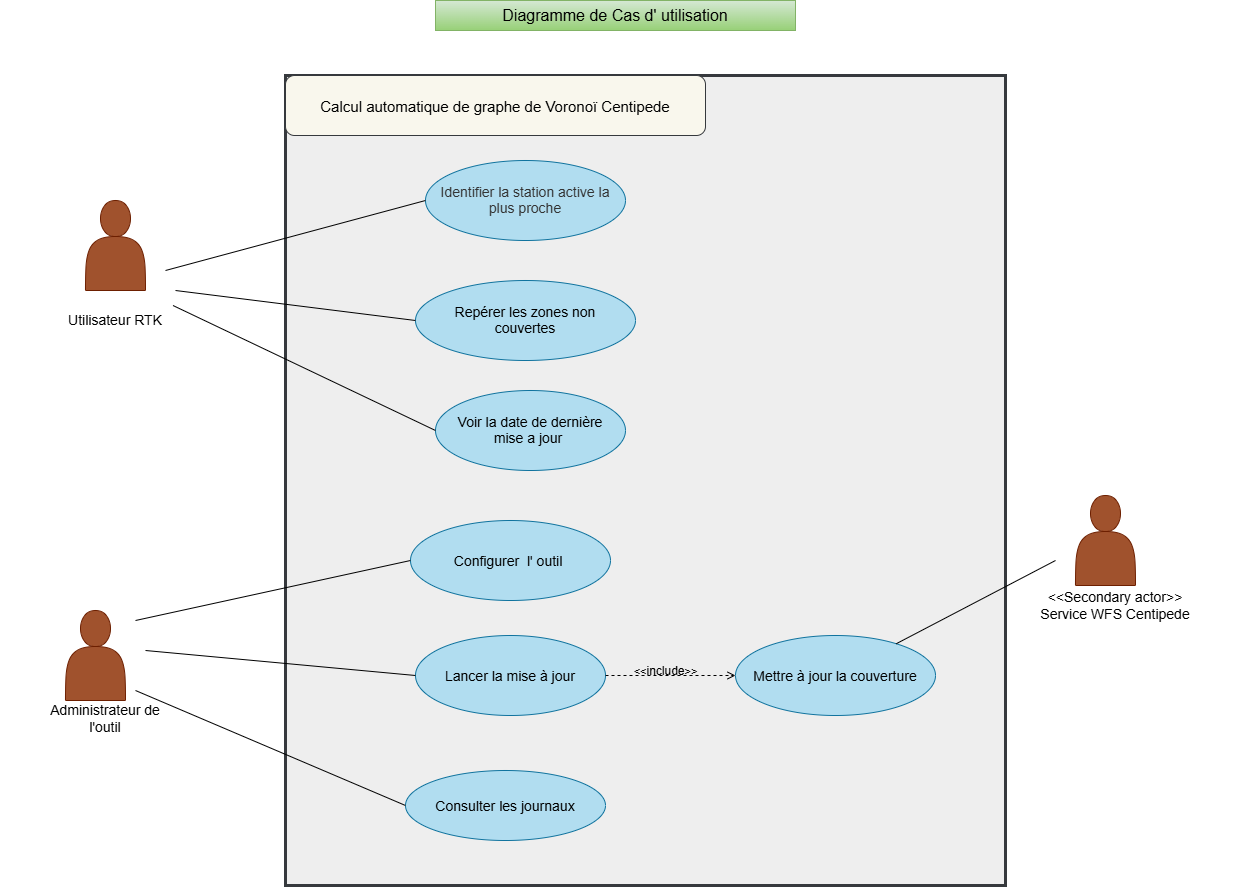

The diagram above was exported from draw.io. Its source (the exported page's mxGraphModel, read from the mxfile embedded in the PNG):
<mxGraphModel dx="1461" dy="856" grid="1" gridSize="10" guides="1" tooltips="1" connect="1" arrows="1" fold="1" page="1" pageScale="1" pageWidth="827" pageHeight="1169" math="0" shadow="0">
  <root>
    <mxCell id="0" />
    <mxCell id="1" parent="0" />
    <mxCell id="yWDHIQ3LxvFef5mNc7bQ-2" parent="1" style="rounded=0;whiteSpace=wrap;html=1;rotation=90;strokeColor=#36393d;strokeWidth=3;fillColor=#eeeeee;" value="&lt;span style=&quot;color: rgba(0, 0, 0, 0); font-family: monospace; font-size: 1px; text-align: start; white-space: nowrap;&quot;&gt;%3CmxGraphModel%3E%3Croot%3E%3CmxCell%20id%3D%220%22%2F%3E%3CmxCell%20id%3D%221%22%20parent%3D%220%22%2F%3E%3CmxCell%20id%3D%222%22%20parent%3D%221%22%20style%3D%22ellipse%3BwhiteSpace%3Dwrap%3Bhtml%3D1%3BshapeInside%3D1%3BfillColor%3D%23dae8fc%3BstrokeColor%3D%236c8ebf%3B%22%20value%3D%22Configurer%20et%20surveiller%20l'%20outil%26amp%3Bnbsp%3B%22%20vertex%3D%221%22%3E%3CmxGeometry%20height%3D%2255%22%20width%3D%22190%22%20x%3D%22319%22%20y%3D%22630%22%20as%3D%22geometry%22%2F%3E%3C%2FmxCell%3E%3C%2Froot%3E%3C%2FmxGraphModel%3E&lt;/span&gt;" vertex="1">
      <mxGeometry height="720" width="810" x="315" y="190" as="geometry" />
    </mxCell>
    <mxCell id="_y3HiwbrhRo7c7HCSgwX-1" parent="1" style="shape=actor;whiteSpace=wrap;html=1;fillColor=#a0522d;fontColor=#ffffff;strokeColor=#6D1F00;" value="" vertex="1">
      <mxGeometry height="90" width="60" x="160" y="270" as="geometry" />
    </mxCell>
    <mxCell id="_y3HiwbrhRo7c7HCSgwX-5" parent="1" style="text;html=1;whiteSpace=wrap;strokeColor=none;fillColor=none;align=center;verticalAlign=middle;rounded=0;" value="&lt;font style=&quot;font-size: 14px;&quot;&gt;Utilisateur RTK&lt;/font&gt;" vertex="1">
      <mxGeometry height="30" width="230" x="75" y="375" as="geometry" />
    </mxCell>
    <mxCell id="_y3HiwbrhRo7c7HCSgwX-6" parent="1" style="shape=actor;whiteSpace=wrap;html=1;fillColor=#a0522d;fontColor=#ffffff;strokeColor=#6D1F00;" value="" vertex="1">
      <mxGeometry height="90" width="60" x="140" y="680" as="geometry" />
    </mxCell>
    <mxCell id="_y3HiwbrhRo7c7HCSgwX-10" parent="1" style="ellipse;whiteSpace=wrap;html=1;shapeInside=1;fillColor=#b1ddf0;strokeColor=#10739e;" value="&lt;span style=&quot;color: rgb(51, 51, 51);&quot;&gt;&lt;font style=&quot;font-size: 14px;&quot;&gt;Identifier la station active la plus proche&lt;/font&gt;&lt;/span&gt;" vertex="1">
      <mxGeometry height="80" width="200" x="500" y="230" as="geometry" />
    </mxCell>
    <mxCell id="_y3HiwbrhRo7c7HCSgwX-11" parent="1" style="ellipse;whiteSpace=wrap;html=1;shapeInside=1;fillColor=#b1ddf0;strokeColor=#10739e;" value="&lt;font style=&quot;font-size: 14px;&quot;&gt;Repérer les zones non couvertes&lt;/font&gt;" vertex="1">
      <mxGeometry height="80" width="220" x="490" y="350" as="geometry" />
    </mxCell>
    <mxCell id="_y3HiwbrhRo7c7HCSgwX-12" parent="1" style="ellipse;whiteSpace=wrap;html=1;shapeInside=1;fillColor=#b1ddf0;strokeColor=#10739e;" value="&lt;font style=&quot;font-size: 14px;&quot;&gt;Voir la date de dernière mise a jour&amp;nbsp;&lt;/font&gt;" vertex="1">
      <mxGeometry height="80" width="190" x="510" y="460" as="geometry" />
    </mxCell>
    <mxCell id="_y3HiwbrhRo7c7HCSgwX-13" parent="1" style="text;html=1;whiteSpace=wrap;strokeColor=none;fillColor=none;align=center;verticalAlign=middle;rounded=0;" value="&lt;font style=&quot;font-size: 14px;&quot;&gt;Administrateur de l'outil&lt;/font&gt;" vertex="1">
      <mxGeometry height="30" width="120" x="120" y="772.5" as="geometry" />
    </mxCell>
    <mxCell id="yWDHIQ3LxvFef5mNc7bQ-1" parent="1" style="ellipse;whiteSpace=wrap;html=1;shapeInside=1;fillColor=#b1ddf0;strokeColor=#10739e;" value="&lt;font style=&quot;font-size: 14px;&quot;&gt;Configurer&amp;nbsp; l' outil&amp;nbsp;&lt;/font&gt;" vertex="1">
      <mxGeometry height="80" width="200" x="485" y="590" as="geometry" />
    </mxCell>
    <mxCell id="yWDHIQ3LxvFef5mNc7bQ-3" parent="1" style="ellipse;whiteSpace=wrap;html=1;shapeInside=1;fillColor=#b1ddf0;strokeColor=#10739e;" value="&lt;font style=&quot;font-size: 14px;&quot;&gt;Consulter les journaux&lt;/font&gt;" vertex="1">
      <mxGeometry height="70" width="200" x="480" y="840" as="geometry" />
    </mxCell>
    <mxCell id="yWDHIQ3LxvFef5mNc7bQ-6" parent="1" style="ellipse;whiteSpace=wrap;html=1;shapeInside=1;fillColor=#b1ddf0;strokeColor=#10739e;" value="&lt;font style=&quot;font-size: 14px;&quot;&gt;Lancer la mise à jour&lt;/font&gt;" vertex="1">
      <mxGeometry height="80" width="190" x="490" y="705" as="geometry" />
    </mxCell>
    <mxCell id="yWDHIQ3LxvFef5mNc7bQ-8" edge="1" parent="1" source="yWDHIQ3LxvFef5mNc7bQ-6" style="html=1;verticalAlign=bottom;labelBackgroundColor=none;endArrow=open;endFill=0;dashed=1;rounded=0;defaultLabelBackgroundColor=page;labelPadding=0 4;entryX=0;entryY=0.5;entryDx=0;entryDy=0;exitX=1;exitY=0.5;exitDx=0;exitDy=0;" target="yWDHIQ3LxvFef5mNc7bQ-9" value="&amp;lt;&amp;lt;&lt;font style=&quot;font-size: 12px;&quot;&gt;include&lt;/font&gt;&amp;gt;&amp;gt;">
      <mxGeometry relative="1" width="160" x="-0.0769" y="-5" as="geometry">
        <mxPoint as="offset" />
        <mxPoint x="580" y="690" as="sourcePoint" />
        <mxPoint x="740" y="690" as="targetPoint" />
      </mxGeometry>
    </mxCell>
    <mxCell id="yWDHIQ3LxvFef5mNc7bQ-9" parent="1" style="ellipse;whiteSpace=wrap;html=1;shapeInside=1;fillColor=#b1ddf0;strokeColor=#10739e;" value="&lt;font style=&quot;font-size: 14px;&quot;&gt;Mettre à jour la couverture&lt;/font&gt;" vertex="1">
      <mxGeometry height="80" width="200" x="810" y="705" as="geometry" />
    </mxCell>
    <mxCell id="yWDHIQ3LxvFef5mNc7bQ-11" edge="1" parent="1" style="endArrow=none;html=1;rounded=0;defaultLabelBackgroundColor=page;labelPadding=0 4;entryX=0;entryY=0.5;entryDx=0;entryDy=0;" target="_y3HiwbrhRo7c7HCSgwX-10" value="">
      <mxGeometry height="50" relative="1" width="50" as="geometry">
        <mxPoint x="240" y="340" as="sourcePoint" />
        <mxPoint x="290" y="290" as="targetPoint" />
      </mxGeometry>
    </mxCell>
    <mxCell id="yWDHIQ3LxvFef5mNc7bQ-12" edge="1" parent="1" style="endArrow=none;html=1;rounded=0;defaultLabelBackgroundColor=page;labelPadding=0 4;entryX=0;entryY=0.5;entryDx=0;entryDy=0;" target="_y3HiwbrhRo7c7HCSgwX-11" value="">
      <mxGeometry height="50" relative="1" width="50" as="geometry">
        <mxPoint x="250" y="360" as="sourcePoint" />
        <mxPoint x="400" y="460" as="targetPoint" />
      </mxGeometry>
    </mxCell>
    <mxCell id="yWDHIQ3LxvFef5mNc7bQ-13" edge="1" parent="1" source="_y3HiwbrhRo7c7HCSgwX-5" style="endArrow=none;html=1;rounded=0;defaultLabelBackgroundColor=page;labelPadding=0 4;entryX=0;entryY=0.5;entryDx=0;entryDy=0;exitX=0.75;exitY=0;exitDx=0;exitDy=0;" target="_y3HiwbrhRo7c7HCSgwX-12" value="">
      <mxGeometry height="50" relative="1" width="50" as="geometry">
        <mxPoint x="260" y="410" as="sourcePoint" />
        <mxPoint x="450" y="490" as="targetPoint" />
      </mxGeometry>
    </mxCell>
    <mxCell id="yWDHIQ3LxvFef5mNc7bQ-14" edge="1" parent="1" style="endArrow=none;html=1;rounded=0;defaultLabelBackgroundColor=page;labelPadding=0 4;entryX=0;entryY=0.5;entryDx=0;entryDy=0;" target="yWDHIQ3LxvFef5mNc7bQ-1" value="">
      <mxGeometry height="50" relative="1" width="50" as="geometry">
        <mxPoint x="210" y="690" as="sourcePoint" />
        <mxPoint x="390" y="810" as="targetPoint" />
      </mxGeometry>
    </mxCell>
    <mxCell id="yWDHIQ3LxvFef5mNc7bQ-15" edge="1" parent="1" style="endArrow=none;html=1;rounded=0;defaultLabelBackgroundColor=page;labelPadding=0 4;entryX=0;entryY=0.5;entryDx=0;entryDy=0;" target="yWDHIQ3LxvFef5mNc7bQ-3" value="">
      <mxGeometry height="50" relative="1" width="50" as="geometry">
        <mxPoint x="210" y="760" as="sourcePoint" />
        <mxPoint x="400" y="787.5" as="targetPoint" />
      </mxGeometry>
    </mxCell>
    <mxCell id="yWDHIQ3LxvFef5mNc7bQ-17" parent="1" style="shape=actor;whiteSpace=wrap;html=1;fillColor=#a0522d;fontColor=#ffffff;strokeColor=#6D1F00;" value="" vertex="1">
      <mxGeometry height="90" width="60" x="1150" y="565" as="geometry" />
    </mxCell>
    <mxCell id="yWDHIQ3LxvFef5mNc7bQ-18" edge="1" parent="1" source="yWDHIQ3LxvFef5mNc7bQ-9" style="endArrow=none;html=1;rounded=0;defaultLabelBackgroundColor=page;labelPadding=0 4;" value="">
      <mxGeometry height="50" relative="1" width="50" as="geometry">
        <mxPoint x="1110" y="712" as="sourcePoint" />
        <mxPoint x="1130" y="630" as="targetPoint" />
      </mxGeometry>
    </mxCell>
    <mxCell id="yWDHIQ3LxvFef5mNc7bQ-19" parent="1" style="text;html=1;whiteSpace=wrap;strokeColor=none;fillColor=none;align=center;verticalAlign=middle;rounded=0;" value="&lt;font style=&quot;font-size: 14px;&quot;&gt;&amp;lt;&amp;lt;Secondary actor&amp;gt;&amp;gt;&lt;/font&gt;&lt;div&gt;&lt;font style=&quot;font-size: 14px;&quot;&gt;Service WFS Centipede&lt;/font&gt;&lt;/div&gt;" vertex="1">
      <mxGeometry height="30" width="240" x="1070" y="660" as="geometry" />
    </mxCell>
    <mxCell id="yWDHIQ3LxvFef5mNc7bQ-20" parent="1" style="text;html=1;whiteSpace=wrap;strokeColor=#82b366;fillColor=#d5e8d4;align=center;verticalAlign=middle;rounded=0;gradientColor=#97d077;" value="&lt;font style=&quot;font-size: 16px;&quot;&gt;Diagramme de Cas d' utilisation&lt;/font&gt;" vertex="1">
      <mxGeometry height="30" width="360" x="510" y="70" as="geometry" />
    </mxCell>
    <mxCell id="gk686Q7pG1ySkZLYHEZw-1" edge="1" parent="1" style="endArrow=none;html=1;rounded=0;defaultLabelBackgroundColor=page;labelPadding=0 4;entryX=0;entryY=0.5;entryDx=0;entryDy=0;" target="yWDHIQ3LxvFef5mNc7bQ-6" value="">
      <mxGeometry height="50" relative="1" width="50" as="geometry">
        <mxPoint x="220" y="720" as="sourcePoint" />
        <mxPoint x="700" y="600" as="targetPoint" />
      </mxGeometry>
    </mxCell>
    <mxCell id="6Ko9QnDxROABvRHu7bGg-2" parent="1" style="rounded=1;whiteSpace=wrap;html=1;fillColor=#f9f7ed;strokeColor=#36393d;" value="&lt;font style=&quot;font-size: 15px;&quot;&gt;&lt;br&gt;Calcul automatique de graphe de Voronoï Centipede&lt;/font&gt;&lt;div&gt;&lt;br&gt;&lt;/div&gt;" vertex="1">
      <mxGeometry height="60" width="420" x="360" y="145" as="geometry" />
    </mxCell>
  </root>
</mxGraphModel>